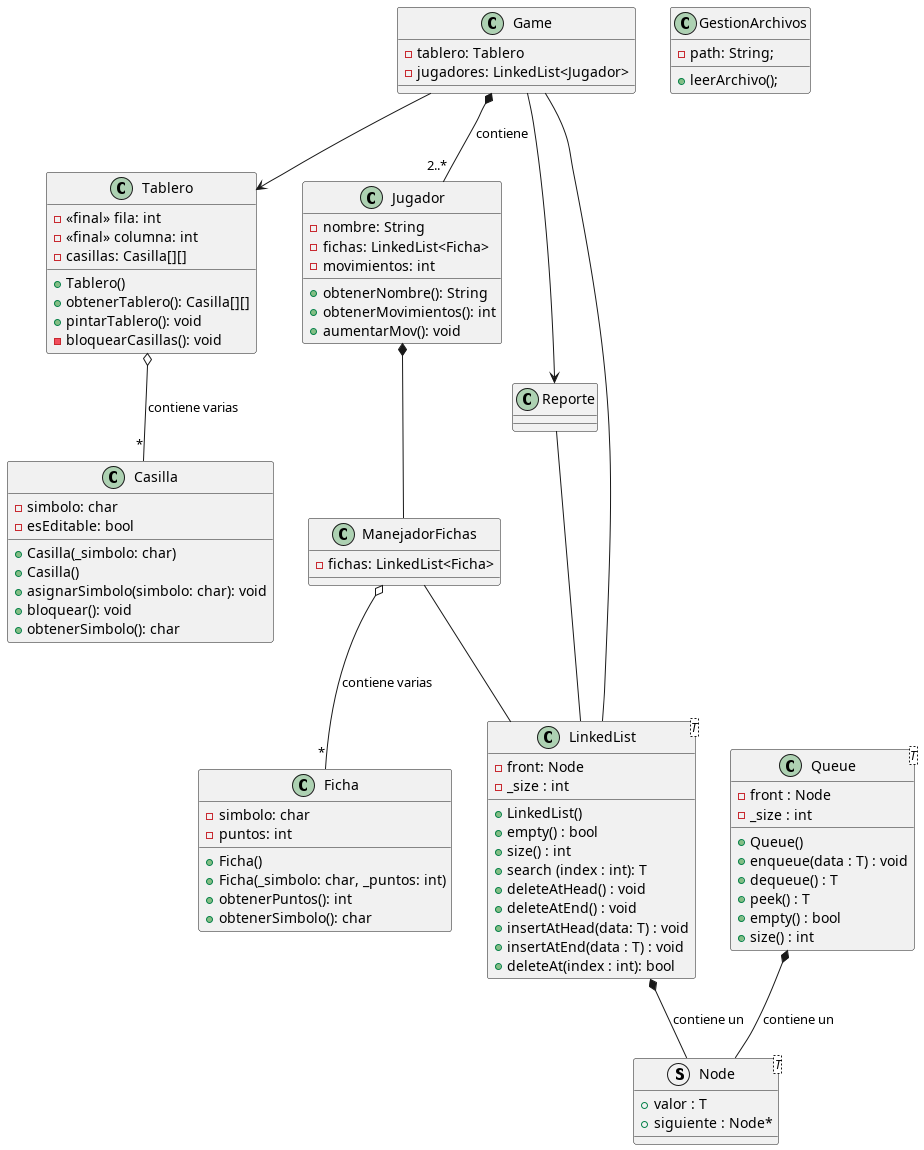

The diagram above was rendered by PlantUML. Its source (embedded in the PNG):
@startuml Clases

class Casilla {
    - simbolo: char
    - esEditable: bool

    + Casilla(_simbolo: char)
    + Casilla()
    + asignarSimbolo(simbolo: char): void
    + bloquear(): void
    + obtenerSimbolo(): char
}

class Tablero {
    - <<final>> fila: int
    - <<final>> columna: int
    - casillas: Casilla[][]

    + Tablero()
    + obtenerTablero(): Casilla[][]
    + pintarTablero(): void
    - bloquearCasillas(): void
}

class Game {
    - tablero: Tablero
    - jugadores: LinkedList<Jugador>
}

class Jugador {
    - nombre: String
    - fichas: LinkedList<Ficha>
    - movimientos: int
    + obtenerNombre(): String
    + obtenerMovimientos(): int
    + aumentarMov(): void
}

class ManejadorFichas {
    - fichas: LinkedList<Ficha>
}

class Ficha {
    - simbolo: char
    - puntos: int

    + Ficha()
    + Ficha(_simbolo: char, _puntos: int)
    + obtenerPuntos(): int
    + obtenerSimbolo(): char
}

class Reporte {


}

struct Node<T> {
    + valor : T
    + siguiente : Node*
}

class LinkedList<T> {
    - front: Node
    - _size : int

    + LinkedList()
    + empty() : bool
    + size() : int
    + search (index : int): T
    + deleteAtHead() : void
    + deleteAtEnd() : void
    + insertAtHead(data: T) : void
    + insertAtEnd(data : T) : void
    + deleteAt(index : int): bool
}


class Queue<T> {
    - front : Node
    - _size : int

    + Queue()
    + enqueue(data : T) : void
    + dequeue() : T
    + peek() : T
    + empty() : bool
    + size() : int
}

class GestionArchivos {
    - path: String;

    + leerArchivo();
}

ManejadorFichas o-- "*" Ficha : contiene varias
Game *-- "2..*" Jugador : contiene
Tablero o-- "*" Casilla: contiene varias
Game --> Tablero
Jugador *-- ManejadorFichas
Game --> Reporte
Game -- LinkedList
ManejadorFichas -- LinkedList
Reporte -- LinkedList
LinkedList *-- Node : contiene un
Queue *-- Node : contiene un

@enduml